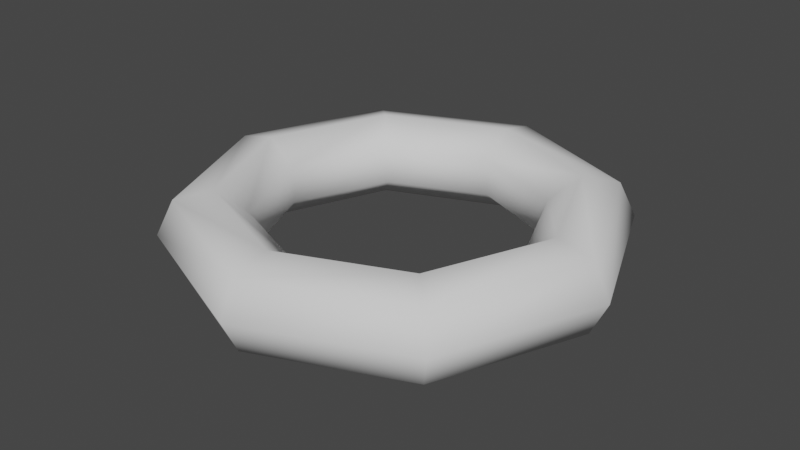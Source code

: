# Source: spring8.blend  (saved by Blender 2.93.21; exported with 4.5.12 LTS)
import bpy
from mathutils import Matrix  # noqa: F401  (used for matrix-valued properties, if any)

bpy.ops.wm.read_factory_settings(use_empty=True)
scene = bpy.context.scene
scene.name = 'Scene'

# ---- collections
col_collection = bpy.data.collections.new('Collection'); scene.collection.children.link(col_collection)

# ---- world
world_world = bpy.data.worlds.new('World'); scene.world = world_world
world_world.use_nodes = True; world_world.node_tree.nodes.clear()
_N = world_world.node_tree.nodes; _L = world_world.node_tree.links
n0 = _N.new('ShaderNodeOutputWorld'); n0.name = 'World Output'; n0.location = (300, 300)
n1 = _N.new('ShaderNodeBackground'); n1.name = 'Background'; n1.location = (10, 300)
n1.inputs[0].default_value = (0.05088, 0.05088, 0.05088, 1.0)
_L.new(n1.outputs[0], n0.inputs[0])
n0.is_active_output = True
world_world.color = (0.05088, 0.05088, 0.05088)
world_world.use_sun_shadow = False
world_world.sun_shadow_jitter_overblur = 0.0

# ---- meshes
me_torus = bpy.data.meshes.new('Torus')
me_torus.from_pydata([(1.25, 0.0, 0.0), (1.156, 0.0, 0.1955), (0.9444, 0.0, 0.2437), (0.7748, 0.0, 0.1085), (0.7748, 0.0, -0.1085), (0.9444, 0.0, -0.2437), (1.156, 0.0, -0.1955), (0.8839, 0.8839, 0.0), (0.8173, 0.8173, 0.1955), (0.6678, 0.6678, 0.2437), (0.5478, 0.5478, 0.1085), (0.5478, 0.5478, -0.1085), (0.6678, 0.6678, -0.2437), (0.8173, 0.8173, -0.1955), (9.437e-08, 1.25, 0.0), (8.727e-08, 1.156, 0.1955), (7.13e-08, 0.9444, 0.2437), (5.849e-08, 0.7748, 0.1085), (5.849e-08, 0.7748, -0.1085), (7.13e-08, 0.9444, -0.2437), (8.727e-08, 1.156, -0.1955), (-0.8839, 0.8839, 0.0), (-0.8173, 0.8173, 0.1955), (-0.6678, 0.6678, 0.2437), (-0.5478, 0.5478, 0.1085), (-0.5478, 0.5478, -0.1085), (-0.6678, 0.6678, -0.2437), (-0.8173, 0.8173, -0.1955), (-1.25, 1.093e-07, 0.0), (-1.156, 1.01e-07, 0.1955), (-0.9444, 8.256e-08, 0.2437), (-0.7748, 6.773e-08, 0.1085), (-0.7748, 6.773e-08, -0.1085), (-0.9444, 8.256e-08, -0.2437), (-1.156, 1.01e-07, -0.1955), (-0.8839, -0.8839, 0.0), (-0.8173, -0.8173, 0.1955), (-0.6678, -0.6678, 0.2437), (-0.5478, -0.5478, 0.1085), (-0.5478, -0.5478, -0.1085), (-0.6678, -0.6678, -0.2437), (-0.8173, -0.8173, -0.1955), (9.437e-08, -1.25, 0.0), (8.727e-08, -1.156, 0.1955), (7.13e-08, -0.9444, 0.2437), (5.849e-08, -0.7748, 0.1085), (5.849e-08, -0.7748, -0.1085), (7.13e-08, -0.9444, -0.2437), (8.727e-08, -1.156, -0.1955), (0.8839, -0.8839, 0.0), (0.8173, -0.8173, 0.1955), (0.6678, -0.6678, 0.2437), (0.5478, -0.5478, 0.1085), (0.5478, -0.5478, -0.1085), (0.6678, -0.6678, -0.2437), (0.8173, -0.8173, -0.1955)], [], [(0, 7, 8, 1), (1, 8, 9, 2), (2, 9, 10, 3), (3, 10, 11, 4), (4, 11, 12, 5), (5, 12, 13, 6), (6, 13, 7, 0), (7, 14, 15, 8), (8, 15, 16, 9), (9, 16, 17, 10), (10, 17, 18, 11), (11, 18, 19, 12), (12, 19, 20, 13), (13, 20, 14, 7), (14, 21, 22, 15), (15, 22, 23, 16), (16, 23, 24, 17), (17, 24, 25, 18), (18, 25, 26, 19), (19, 26, 27, 20), (20, 27, 21, 14), (21, 28, 29, 22), (22, 29, 30, 23), (23, 30, 31, 24), (24, 31, 32, 25), (25, 32, 33, 26), (26, 33, 34, 27), (27, 34, 28, 21), (28, 35, 36, 29), (29, 36, 37, 30), (30, 37, 38, 31), (31, 38, 39, 32), (32, 39, 40, 33), (33, 40, 41, 34), (34, 41, 35, 28), (35, 42, 43, 36), (36, 43, 44, 37), (37, 44, 45, 38), (38, 45, 46, 39), (39, 46, 47, 40), (40, 47, 48, 41), (41, 48, 42, 35), (42, 49, 50, 43), (43, 50, 51, 44), (44, 51, 52, 45), (45, 52, 53, 46), (46, 53, 54, 47), (47, 54, 55, 48), (48, 55, 49, 42), (49, 0, 1, 50), (50, 1, 2, 51), (51, 2, 3, 52), (52, 3, 4, 53), (53, 4, 5, 54), (54, 5, 6, 55), (55, 6, 0, 49)])
me_torus.polygons.foreach_set('use_smooth', [True] * 56)
_uv = me_torus.uv_layers.new(name='UVMap')
_uv.uv.foreach_set('vector', [0.5, 0.5714, 0.625, 0.5714, 0.625, 0.7143, 0.5, 0.7143, 0.5, 0.7143, 0.625, 0.7143, 0.625, 0.8571, 0.5, 0.8571, 0.5, 0.8571, 0.625, 0.8571, 0.625, 1.0, 0.5, 1.0, 0.5, -2.22e-16, 0.625, -2.22e-16, 0.625, 0.1429, 0.5, 0.1429, 0.5, 0.1429, 0.625, 0.1429, 0.625, 0.2857, 0.5, 0.2857, 0.5, 0.2857, 0.625, 0.2857, 0.625, 0.4286, 0.5, 0.4286, 0.5, 0.4286, 0.625, 0.4286, 0.625, 0.5714, 0.5, 0.5714, 0.625, 0.5714, 0.75, 0.5714, 0.75, 0.7143, 0.625, 0.7143, 0.625, 0.7143, 0.75, 0.7143, 0.75, 0.8571, 0.625, 0.8571, 0.625, 0.8571, 0.75, 0.8571, 0.75, 1.0, 0.625, 1.0, 0.625, -2.22e-16, 0.75, -2.22e-16, 0.75, 0.1429, 0.625, 0.1429, 0.625, 0.1429, 0.75, 0.1429, 0.75, 0.2857, 0.625, 0.2857, 0.625, 0.2857, 0.75, 0.2857, 0.75, 0.4286, 0.625, 0.4286, 0.625, 0.4286, 0.75, 0.4286, 0.75, 0.5714, 0.625, 0.5714, 0.75, 0.5714, 0.875, 0.5714, 0.875, 0.7143, 0.75, 0.7143, 0.75, 0.7143, 0.875, 0.7143, 0.875, 0.8571, 0.75, 0.8571, 0.75, 0.8571, 0.875, 0.8571, 0.875, 1.0, 0.75, 1.0, 0.75, -2.22e-16, 0.875, -2.22e-16, 0.875, 0.1429, 0.75, 0.1429, 0.75, 0.1429, 0.875, 0.1429, 0.875, 0.2857, 0.75, 0.2857, 0.75, 0.2857, 0.875, 0.2857, 0.875, 0.4286, 0.75, 0.4286, 0.75, 0.4286, 0.875, 0.4286, 0.875, 0.5714, 0.75, 0.5714, 0.875, 0.5714, 1.0, 0.5714, 1.0, 0.7143, 0.875, 0.7143, 0.875, 0.7143, 1.0, 0.7143, 1.0, 0.8571, 0.875, 0.8571, 0.875, 0.8571, 1.0, 0.8571, 1.0, 1.0, 0.875, 1.0, 0.875, -2.22e-16, 1.0, -2.22e-16, 1.0, 0.1429, 0.875, 0.1429, 0.875, 0.1429, 1.0, 0.1429, 1.0, 0.2857, 0.875, 0.2857, 0.875, 0.2857, 1.0, 0.2857, 1.0, 0.4286, 0.875, 0.4286, 0.875, 0.4286, 1.0, 0.4286, 1.0, 0.5714, 0.875, 0.5714, 0.0, 0.5714, 0.125, 0.5714, 0.125, 0.7143, 0.0, 0.7143, 0.0, 0.7143, 0.125, 0.7143, 0.125, 0.8571, 0.0, 0.8571, 0.0, 0.8571, 0.125, 0.8571, 0.125, 1.0, 0.0, 1.0, 0.0, -2.22e-16, 0.125, -2.22e-16, 0.125, 0.1429, 0.0, 0.1429, 0.0, 0.1429, 0.125, 0.1429, 0.125, 0.2857, 0.0, 0.2857, 0.0, 0.2857, 0.125, 0.2857, 0.125, 0.4286, 0.0, 0.4286, 0.0, 0.4286, 0.125, 0.4286, 0.125, 0.5714, 0.0, 0.5714, 0.125, 0.5714, 0.25, 0.5714, 0.25, 0.7143, 0.125, 0.7143, 0.125, 0.7143, 0.25, 0.7143, 0.25, 0.8571, 0.125, 0.8571, 0.125, 0.8571, 0.25, 0.8571, 0.25, 1.0, 0.125, 1.0, 0.125, -2.22e-16, 0.25, -2.22e-16, 0.25, 0.1429, 0.125, 0.1429, 0.125, 0.1429, 0.25, 0.1429, 0.25, 0.2857, 0.125, 0.2857, 0.125, 0.2857, 0.25, 0.2857, 0.25, 0.4286, 0.125, 0.4286, 0.125, 0.4286, 0.25, 0.4286, 0.25, 0.5714, 0.125, 0.5714, 0.25, 0.5714, 0.375, 0.5714, 0.375, 0.7143, 0.25, 0.7143, 0.25, 0.7143, 0.375, 0.7143, 0.375, 0.8571, 0.25, 0.8571, 0.25, 0.8571, 0.375, 0.8571, 0.375, 1.0, 0.25, 1.0, 0.25, -2.22e-16, 0.375, -2.22e-16, 0.375, 0.1429, 0.25, 0.1429, 0.25, 0.1429, 0.375, 0.1429, 0.375, 0.2857, 0.25, 0.2857, 0.25, 0.2857, 0.375, 0.2857, 0.375, 0.4286, 0.25, 0.4286, 0.25, 0.4286, 0.375, 0.4286, 0.375, 0.5714, 0.25, 0.5714, 0.375, 0.5714, 0.5, 0.5714, 0.5, 0.7143, 0.375, 0.7143, 0.375, 0.7143, 0.5, 0.7143, 0.5, 0.8571, 0.375, 0.8571, 0.375, 0.8571, 0.5, 0.8571, 0.5, 1.0, 0.375, 1.0, 0.375, -2.22e-16, 0.5, -2.22e-16, 0.5, 0.1429, 0.375, 0.1429, 0.375, 0.1429, 0.5, 0.1429, 0.5, 0.2857, 0.375, 0.2857, 0.375, 0.2857, 0.5, 0.2857, 0.5, 0.4286, 0.375, 0.4286, 0.375, 0.4286, 0.5, 0.4286, 0.5, 0.5714, 0.375, 0.5714])
me_torus.use_remesh_fix_poles = True
me_torus.use_remesh_preserve_attributes = False
me_torus.update()

# ---- objects
ob_torus = bpy.data.objects.new('Torus', me_torus)

# ---- transforms, parenting, visibility, modifiers, constraints
ob_torus.location = (0.0, 0.0, 0.0)

# ---- collection membership
col_collection.objects.link(ob_torus)

# ---- scene / render settings (as saved in the file)
scene.frame_start = 1; scene.frame_end = 250; scene.frame_set(1)
scene.render.engine = 'BLENDER_EEVEE_NEXT'
scene.cycles.use_denoising = False
scene.cycles.samples = 128
scene.cycles.sampling_pattern = 'TABULATED_SOBOL'
scene.cycles.use_adaptive_sampling = False
scene.cycles.use_light_tree = False
scene.view_settings.view_transform = 'Filmic'
bpy.context.view_layer.update()

# ---- added for rendering (the .blend has no active camera and no usable light): camera, sun
cam_auto = bpy.data.cameras.new('AutoCamera')
cam_auto.lens = 50.0
cam_auto.sensor_width = 36.0
cam_auto.clip_end = 1000.0
ob_auto_camera = bpy.data.objects.new('AutoCamera', cam_auto)
scene.collection.objects.link(ob_auto_camera)
ob_auto_camera.location = (3.30211, -3.96253, 2.64169)
ob_auto_camera.rotation_euler = (1.09748, -7.21219e-08, 0.694738)
scene.camera = ob_auto_camera
light_auto_sun = bpy.data.lights.new('AutoSun', 'SUN')
light_auto_sun.energy = 3.0
light_auto_sun.angle = 0.0523599
ob_auto_sun = bpy.data.objects.new('AutoSun', light_auto_sun)
scene.collection.objects.link(ob_auto_sun)
ob_auto_sun.rotation_euler = (0.872665, 0.174533, 0.523599)
bpy.context.view_layer.update()
